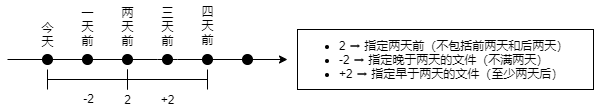

The diagram above was exported from draw.io. Its source (the exported page's mxGraphModel, read from the mxfile embedded in the PNG):
<mxGraphModel dx="1287" dy="784" grid="1" gridSize="10" guides="1" tooltips="1" connect="1" arrows="1" fold="1" page="1" pageScale="1" pageWidth="827" pageHeight="1169" math="0" shadow="0">
  <root>
    <mxCell id="0" />
    <mxCell id="1" parent="0" />
    <mxCell id="3VwIwKbYbqYg1x-0Ghq6-1" value="" style="endArrow=classic;html=1;" edge="1" parent="1">
      <mxGeometry width="50" height="50" relative="1" as="geometry">
        <mxPoint y="320" as="sourcePoint" />
        <mxPoint x="280" y="320" as="targetPoint" />
        <Array as="points">
          <mxPoint x="160" y="320" />
        </Array>
      </mxGeometry>
    </mxCell>
    <mxCell id="3VwIwKbYbqYg1x-0Ghq6-3" value="" style="ellipse;whiteSpace=wrap;html=1;aspect=fixed;fillColor=#000000;" vertex="1" parent="1">
      <mxGeometry x="115" y="315" width="10" height="10" as="geometry" />
    </mxCell>
    <mxCell id="3VwIwKbYbqYg1x-0Ghq6-5" value="" style="ellipse;whiteSpace=wrap;html=1;aspect=fixed;fillColor=#000000;" vertex="1" parent="1">
      <mxGeometry x="75" y="315" width="10" height="10" as="geometry" />
    </mxCell>
    <mxCell id="3VwIwKbYbqYg1x-0Ghq6-6" value="" style="ellipse;whiteSpace=wrap;html=1;aspect=fixed;fillColor=#000000;" vertex="1" parent="1">
      <mxGeometry x="155" y="315" width="10" height="10" as="geometry" />
    </mxCell>
    <mxCell id="3VwIwKbYbqYg1x-0Ghq6-7" value="" style="ellipse;whiteSpace=wrap;html=1;aspect=fixed;fillColor=#000000;" vertex="1" parent="1">
      <mxGeometry x="35" y="315" width="10" height="10" as="geometry" />
    </mxCell>
    <mxCell id="3VwIwKbYbqYg1x-0Ghq6-9" value="" style="ellipse;whiteSpace=wrap;html=1;aspect=fixed;fillColor=#000000;" vertex="1" parent="1">
      <mxGeometry x="195" y="315" width="10" height="10" as="geometry" />
    </mxCell>
    <mxCell id="3VwIwKbYbqYg1x-0Ghq6-11" value="" style="ellipse;whiteSpace=wrap;html=1;aspect=fixed;fillColor=#000000;" vertex="1" parent="1">
      <mxGeometry x="235" y="315" width="10" height="10" as="geometry" />
    </mxCell>
    <mxCell id="3VwIwKbYbqYg1x-0Ghq6-12" value="今&lt;br&gt;天" style="text;html=1;align=center;verticalAlign=middle;resizable=0;points=[];autosize=1;" vertex="1" parent="1">
      <mxGeometry x="25" y="280" width="30" height="30" as="geometry" />
    </mxCell>
    <mxCell id="3VwIwKbYbqYg1x-0Ghq6-13" value="一&lt;br&gt;天&lt;br&gt;前" style="text;html=1;align=center;verticalAlign=middle;resizable=0;points=[];autosize=1;" vertex="1" parent="1">
      <mxGeometry x="65" y="262" width="30" height="50" as="geometry" />
    </mxCell>
    <mxCell id="3VwIwKbYbqYg1x-0Ghq6-14" value="两&lt;br&gt;天&lt;br&gt;前" style="text;html=1;align=center;verticalAlign=middle;resizable=0;points=[];autosize=1;" vertex="1" parent="1">
      <mxGeometry x="105" y="262" width="30" height="50" as="geometry" />
    </mxCell>
    <mxCell id="3VwIwKbYbqYg1x-0Ghq6-15" value="三&lt;br&gt;天&lt;br&gt;前" style="text;html=1;align=center;verticalAlign=middle;resizable=0;points=[];autosize=1;" vertex="1" parent="1">
      <mxGeometry x="145" y="262" width="30" height="50" as="geometry" />
    </mxCell>
    <mxCell id="3VwIwKbYbqYg1x-0Ghq6-16" value="四&lt;br&gt;天&lt;br&gt;前" style="text;html=1;align=center;verticalAlign=middle;resizable=0;points=[];autosize=1;" vertex="1" parent="1">
      <mxGeometry x="185" y="261" width="30" height="50" as="geometry" />
    </mxCell>
    <mxCell id="3VwIwKbYbqYg1x-0Ghq6-17" value="" style="shape=crossbar;whiteSpace=wrap;html=1;rounded=1;fillColor=#000000;" vertex="1" parent="1">
      <mxGeometry x="40" y="330" width="80" height="20" as="geometry" />
    </mxCell>
    <mxCell id="3VwIwKbYbqYg1x-0Ghq6-18" value="" style="shape=crossbar;whiteSpace=wrap;html=1;rounded=1;fillColor=#000000;" vertex="1" parent="1">
      <mxGeometry x="120" y="330" width="80" height="20" as="geometry" />
    </mxCell>
    <mxCell id="3VwIwKbYbqYg1x-0Ghq6-19" value="-2" style="text;html=1;align=center;verticalAlign=middle;resizable=0;points=[];autosize=1;" vertex="1" parent="1">
      <mxGeometry x="66" y="349" width="30" height="20" as="geometry" />
    </mxCell>
    <mxCell id="3VwIwKbYbqYg1x-0Ghq6-20" value="+2" style="text;html=1;align=center;verticalAlign=middle;resizable=0;points=[];autosize=1;" vertex="1" parent="1">
      <mxGeometry x="145" y="350" width="30" height="20" as="geometry" />
    </mxCell>
    <mxCell id="3VwIwKbYbqYg1x-0Ghq6-21" value="2" style="text;html=1;align=center;verticalAlign=middle;resizable=0;points=[];autosize=1;" vertex="1" parent="1">
      <mxGeometry x="110" y="350" width="20" height="20" as="geometry" />
    </mxCell>
    <mxCell id="3VwIwKbYbqYg1x-0Ghq6-22" value="&lt;ul&gt;&lt;li&gt;&lt;span&gt;2 ➡ 指定两天前（不包括前两天和后两天）&lt;/span&gt;&lt;/li&gt;&lt;li&gt;&lt;span&gt;-2 ➡ 指定晚于两天的文件（不满两天）&lt;/span&gt;&lt;/li&gt;&lt;li&gt;&lt;span&gt;+2 ➡ 指定早于两天的文件（至少两天后）&lt;/span&gt;&lt;/li&gt;&lt;/ul&gt;" style="rounded=0;whiteSpace=wrap;html=1;fillColor=none;align=left;" vertex="1" parent="1">
      <mxGeometry x="290" y="290" width="296" height="60" as="geometry" />
    </mxCell>
  </root>
</mxGraphModel>